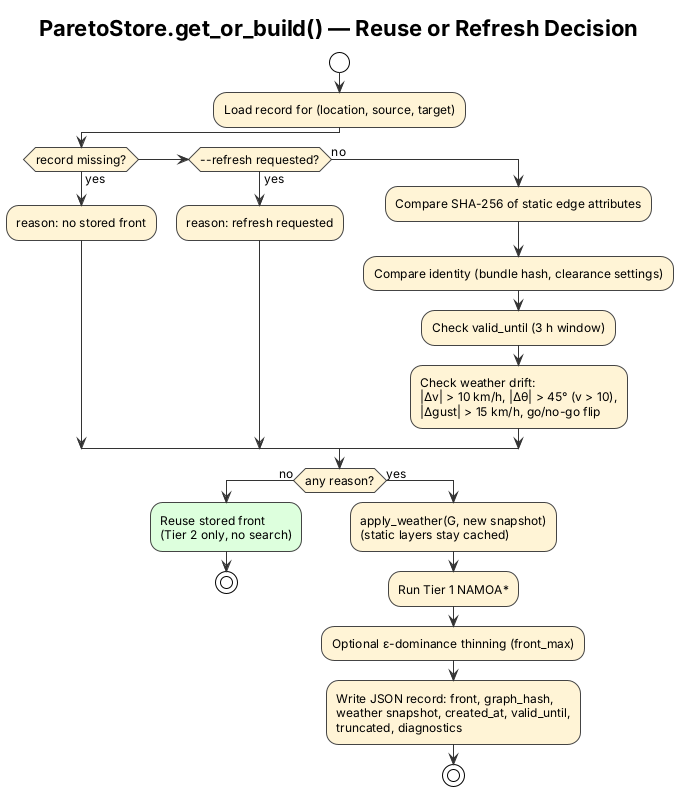

The diagram above was rendered by PlantUML. Its source (embedded in the PNG):
@startuml store
!theme plain
skinparam defaultFontSize 12
skinparam ActivityBackgroundColor #FFF4D6
skinparam ActivityBorderColor #444444
skinparam ArrowColor #333333

title ParetoStore.get_or_build() — Reuse or Refresh Decision

start
:Load record for (location, source, target);
if (record missing?) then (yes)
  :reason: no stored front;
elseif (--refresh requested?) then (yes)
  :reason: refresh requested;
else (no)
  :Compare SHA-256 of static edge attributes;
  :Compare identity (bundle hash, clearance settings);
  :Check valid_until (3 h window);
  :Check weather drift:\n|Δv| > 10 km/h, |Δθ| > 45° (v > 10),\n|Δgust| > 15 km/h, go/no-go flip;
endif
if (any reason?) then (no)
  #DDFFDD:Reuse stored front\n(Tier 2 only, no search);
  stop
else (yes)
  :apply_weather(G, new snapshot)\n(static layers stay cached);
  :Run Tier 1 NAMOA*;
  :Optional ε-dominance thinning (front_max);
  :Write JSON record: front, graph_hash,\nweather snapshot, created_at, valid_until,\ntruncated, diagnostics;
  stop
endif
@enduml